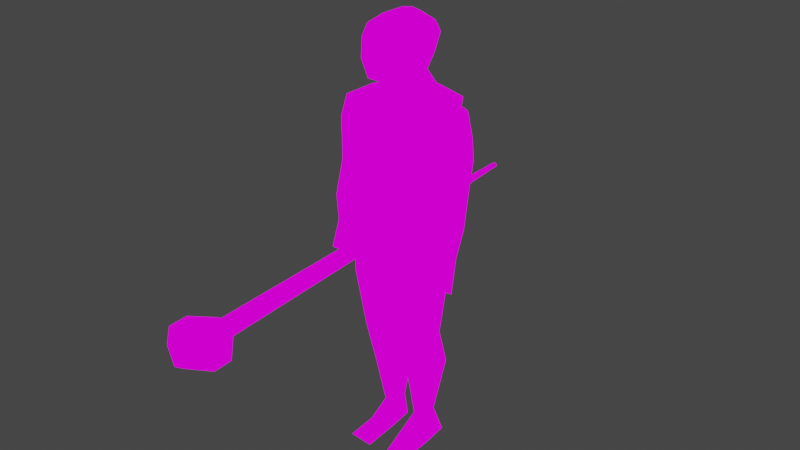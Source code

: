 # Source: ghoul.blend  (saved by Blender 2.93.20; exported with 4.5.12 LTS)
import bpy
from mathutils import Matrix  # noqa: F401  (used for matrix-valued properties, if any)

bpy.ops.wm.read_factory_settings(use_empty=True)
scene = bpy.context.scene
scene.name = 'Scene'

# ---- collections
col_collection = bpy.data.collections.new('Collection'); scene.collection.children.link(col_collection)

# ---- images (referenced by path relative to the original .blend; pixels are not part of the script)
import os
ASSET_DIR = os.environ.get("B2B_ASSET_DIR", "")  # directory of the original .blend (textures are referenced by path, not embedded)
HERE = os.path.dirname(os.path.abspath(__file__))  # packed textures are extracted next to this script under _unpacked/

def load_image(name, relpath, width, height, colorspace="sRGB"):
    """Load a texture the original file referenced (path relative to the .blend, or extracted next to this script)."""
    p = next((c for c in (os.path.join(HERE, relpath), os.path.join(ASSET_DIR, relpath)) if relpath and os.path.exists(c)), "")
    if p:
        img = bpy.data.images.load(p, check_existing=True)
        img.name = name
    else:  # same state as the original file: an image datablock whose file is absent (Cycles renders it pink)
        img = bpy.data.images.new(name, width, height)
        img.source = "FILE"
        img.filepath = "//" + (relpath or name)
    img.colorspace_settings.name = colorspace
    return img
img_ghoultext_png = load_image('ghoultext.PNG', 'ghoultext.PNG', 1024, 1024, 'sRGB')
img_ghoulclothetext_jpg = load_image('ghoulclothetext.jpg', 'ghoulclothetext.jpg', 1024, 1024, 'sRGB')

# ---- materials (node trees are filled in below, after node groups)
mat_ghoulhead = bpy.data.materials.new('ghoulhead')
mat_ghoulhead.use_transparent_shadow = False
mat_ghoularm = bpy.data.materials.new('ghoularm')
mat_ghoularm.alpha_threshold = 0.0
mat_ghoularm.use_transparent_shadow = False
mat_ghoularm.line_color = (0.0, 0.0, 0.0, 1.0)

# ---- material node trees
mat_ghoulhead.use_nodes = True; mat_ghoulhead.node_tree.nodes.clear()
_N = mat_ghoulhead.node_tree.nodes; _L = mat_ghoulhead.node_tree.links
n0 = _N.new('ShaderNodeOutputMaterial'); n0.name = 'Material Output'; n0.location = (300, 300)
n1 = _N.new('ShaderNodeEmission'); n1.name = 'Emission'; n1.location = (10, 300)
n2 = _N.new('ShaderNodeTexImage'); n2.name = 'Image Texture'; n2.location = (-280, 280)
n2.image = img_ghoultext_png
n2.interpolation = 'Closest'
_L.new(n1.outputs[0], n0.inputs[0])
_L.new(n2.outputs[0], n1.inputs[0])
n0.is_active_output = True
mat_ghoularm.use_nodes = True; mat_ghoularm.node_tree.nodes.clear()
_N = mat_ghoularm.node_tree.nodes; _L = mat_ghoularm.node_tree.links
n0 = _N.new('ShaderNodeOutputMaterial'); n0.name = 'Material Output'; n0.location = (300, 300)
n1 = _N.new('ShaderNodeEmission'); n1.name = 'Emission'; n1.location = (10, 300)
n2 = _N.new('ShaderNodeTexImage'); n2.name = 'Image Texture'; n2.location = (-280, 280)
n2.image = img_ghoulclothetext_jpg
n2.interpolation = 'Closest'
_L.new(n1.outputs[0], n0.inputs[0])
_L.new(n2.outputs[0], n1.inputs[0])
n0.is_active_output = True

# ---- world
world_world = bpy.data.worlds.new('World'); scene.world = world_world
world_world.use_nodes = True; world_world.node_tree.nodes.clear()
_N = world_world.node_tree.nodes; _L = world_world.node_tree.links
n0 = _N.new('ShaderNodeOutputWorld'); n0.name = 'World Output'; n0.location = (300, 300)
n1 = _N.new('ShaderNodeBackground'); n1.name = 'Background'; n1.location = (10, 300)
n1.inputs[0].default_value = (0.05088, 0.05088, 0.05088, 1.0)
_L.new(n1.outputs[0], n0.inputs[0])
n0.is_active_output = True
world_world.color = (0.05088, 0.05088, 0.05088)
world_world.use_sun_shadow = False
world_world.sun_shadow_jitter_overblur = 0.0

# ---- meshes
me_cube_001 = bpy.data.meshes.new('Cube.001')
me_cube_001.from_pydata([(0.6707, -0.2713, -1.226), (1.226, -1.445, -0.869), (0.6707, 2.124, -1.226), (1.226, 1.741, -0.3997), (1.422, -1.889, 0.5986), (1.422, 2.173, 0.5986), (1.638, -1.531, 1.926), (1.638, 2.494, 1.926), (1.473, -1.173, 2.76), (1.473, 2.136, 2.76), (0.8045, -0.4689, 3.347), (0.8045, 1.531, 3.347), (-0.6707, -0.2713, -1.226), (-1.226, -1.445, -0.869), (-0.6707, 2.124, -1.226), (-1.226, 1.741, -0.3997), (0.0, 2.124, -1.391), (0.0, 1.741, -0.3997), (0.0, -0.2713, -1.391), (0.0, -1.445, -0.869), (-1.422, -1.889, 0.5986), (-1.422, 2.173, 0.5986), (0.0, 2.173, 0.5986), (0.0, -1.889, 0.5986), (-1.638, -1.531, 1.926), (-1.638, 2.494, 1.926), (0.0, 2.494, 1.926), (0.0, -1.531, 1.926), (-1.473, -1.173, 2.76), (-1.473, 2.136, 2.76), (0.0, 2.136, 2.76), (0.0, -1.173, 2.76), (-0.8045, -0.4689, 3.347), (-0.8045, 1.531, 3.347), (0.0, 1.531, 3.491), (0.0, -0.4689, 3.491), (3.232, 2.983, -2.329), (2.833, 1.98, -8.69), (3.232, -2.044, -4.442), (2.833, -2.129, -8.69), (1.419, 2.406, -1.591), (1.419, -0.1228, -1.591), (1.056, 1.937, -0.6601), (1.056, -0.571, -0.9375), (3.017, 2.214, -11.09), (3.017, -2.044, -11.09), (3.017, -2.044, -11.09), (-3.16, 2.983, -2.329), (-2.76, 1.98, -8.69), (-3.16, -2.044, -4.442), (-2.76, -2.129, -8.69), (0.03647, 1.98, -8.69), (0.03647, -2.044, -4.442), (0.03647, -2.129, -8.69), (0.03647, 2.983, -2.329), (-1.346, 2.406, -1.591), (-1.346, -0.1228, -1.591), (0.03647, -0.1228, -1.56), (0.03647, 2.406, -1.56), (-0.9827, 1.937, -0.6601), (-0.9827, -0.571, -0.9375), (0.03647, -0.571, -0.9683), (0.03647, 1.937, -0.6908), (-2.944, 2.214, -11.09), (-2.944, -2.044, -11.09), (0.03647, 2.214, -11.46), (0.03647, -2.044, -11.46), (-2.944, -2.044, -11.09), (0.03647, -2.044, -11.46), (2.15, -0.4619, -4.191), (2.363, -0.2841, -2.19), (2.15, 2.144, -4.191), (2.363, 2.144, -2.19), (4.706, -0.4619, -4.618), (4.172, -0.4263, -2.873), (4.706, 2.144, -4.618), (4.172, 2.268, -2.873), (3.143, -0.2841, -6.064), (3.143, 2.144, -6.064), (4.845, -0.2841, -6.213), (4.845, 2.144, -6.213), (3.362, -0.2485, -8.488), (3.362, 1.717, -8.488), (4.891, -0.2485, -7.975), (4.891, 1.717, -7.975), (3.676, -0.6398, -11.23), (3.676, 0.7922, -11.23), (5.205, -0.6398, -10.71), (5.205, 0.7922, -10.71), (4.283, -0.7591, -12.39), (4.283, 0.378, -12.69), (4.923, -0.7591, -12.55), (4.923, 0.378, -12.86), (3.203, -1.612, -14.01), (3.203, 0.09259, -15.2), (4.801, -1.612, -14.43), (4.801, 0.09259, -15.62), (0.224, -1.607, -12.56), (0.1453, -1.94, -10.98), (0.224, 2.478, -12.56), (0.1453, 2.094, -10.98), (3.012, -1.607, -12.18), (2.934, -1.94, -10.61), (3.012, 2.478, -12.18), (2.934, 2.094, -10.61), (0.2728, -1.172, -16.32), (0.2728, 1.684, -16.32), (3.215, -1.172, -16.0), (3.215, 1.684, -16.0), (0.8528, -0.7107, -20.5), (0.8528, 1.581, -20.29), (2.694, -0.7107, -20.43), (2.694, 1.581, -20.23), (0.7237, 0.3393, -24.22), (0.7237, 2.478, -23.17), (2.668, 0.3393, -24.24), (2.668, 2.478, -23.19), (1.156, 0.6271, -27.63), (1.156, 1.908, -27.52), (2.01, 0.6271, -27.64), (2.01, 1.908, -27.53), (0.977, 0.3046, -29.58), (0.977, 2.052, -29.35), (2.746, 0.3046, -29.41), (2.746, 2.052, -29.18), (1.122, -2.196, -29.2), (1.977, -2.196, -29.21), (0.9436, -2.519, -29.74), (2.713, -2.519, -29.57), (0.09977, -1.607, -12.56), (0.1785, -1.94, -10.98), (0.09977, 2.478, -12.56), (0.1785, 2.094, -10.98), (-2.689, -1.607, -12.18), (-2.61, -1.94, -10.61), (-2.689, 2.478, -12.18), (-2.61, 2.094, -10.61), (0.05097, -1.172, -16.32), (0.05097, 1.684, -16.32), (-2.891, -1.172, -16.0), (-2.891, 1.684, -16.0), (-0.5291, -0.7107, -20.5), (-0.5291, 1.581, -20.29), (-2.37, -0.7107, -20.43), (-2.37, 1.581, -20.23), (-0.3999, 0.3393, -24.22), (-0.3999, 2.478, -23.17), (-2.344, 0.3393, -24.24), (-2.344, 2.478, -23.19), (-0.8319, 0.6271, -27.63), (-0.8319, 1.908, -27.52), (-1.686, 0.6271, -27.64), (-1.686, 1.908, -27.53), (-0.6533, 0.3046, -29.58), (-0.6533, 2.052, -29.35), (-2.423, 0.3046, -29.41), (-2.423, 2.052, -29.18), (-0.7984, -2.196, -29.2), (-1.653, -2.196, -29.21), (-0.6198, -2.519, -29.74), (-2.389, -2.519, -29.57), (-2.058, -0.4619, -4.191), (-2.271, -0.2841, -2.19), (-2.058, 2.144, -4.191), (-2.271, 2.144, -2.19), (-4.614, -0.4619, -4.618), (-4.08, -0.4263, -2.873), (-4.614, 2.144, -4.618), (-4.08, 2.268, -2.873), (-3.05, -0.2841, -6.064), (-3.05, 2.144, -6.064), (-4.753, -0.2841, -6.213), (-4.753, 2.144, -6.213), (-3.269, -0.2485, -8.488), (-3.269, 1.717, -8.488), (-4.798, -0.2485, -7.975), (-4.798, 1.717, -7.975), (-3.584, -0.6398, -11.23), (-3.584, 0.7922, -11.23), (-5.113, -0.6398, -10.71), (-5.113, 0.7922, -10.71), (-4.191, -0.7591, -12.39), (-4.191, 0.378, -12.69), (-4.831, -0.7591, -12.55), (-4.831, 0.378, -12.86), (-3.111, -1.612, -14.01), (-3.111, 0.09259, -15.2), (-4.709, -1.612, -14.43), (-4.709, 0.09259, -15.62)], [(68, 46), (68, 67)], [(16, 17, 3, 2), (2, 3, 1, 0), (16, 2, 0, 18), (19, 1, 4, 23), (0, 1, 19, 18), (23, 4, 6, 27), (1, 3, 5, 4), (3, 17, 22, 5), (6, 7, 9, 8), (5, 22, 26, 7), (4, 5, 7, 6), (8, 9, 11, 10), (27, 6, 8, 31), (7, 26, 30, 9), (11, 34, 35, 10), (31, 8, 10, 35), (9, 30, 34, 11), (16, 14, 15, 17), (14, 12, 13, 15), (16, 18, 12, 14), (19, 23, 20, 13), (12, 18, 19, 13), (23, 27, 24, 20), (13, 20, 21, 15), (15, 21, 22, 17), (24, 28, 29, 25), (21, 25, 26, 22), (20, 24, 25, 21), (28, 32, 33, 29), (27, 31, 28, 24), (25, 29, 30, 26), (33, 32, 35, 34), (31, 35, 32, 28), (29, 33, 34, 30), (37, 39, 45, 44), (37, 36, 38, 39), (51, 54, 36, 37), (39, 38, 52, 53), (52, 38, 41, 57), (57, 41, 43, 61), (36, 54, 58, 40), (38, 36, 40, 41), (42, 62, 61, 43), (41, 40, 42, 43), (40, 58, 62, 42), (65, 44, 45, 66), (39, 53, 66, 45), (51, 37, 44, 65), (48, 63, 64, 50), (48, 50, 49, 47), (51, 48, 47, 54), (50, 53, 52, 49), (52, 57, 56, 49), (57, 61, 60, 56), (47, 55, 58, 54), (49, 56, 55, 47), (59, 60, 61, 62), (56, 60, 59, 55), (55, 59, 62, 58), (65, 66, 64, 63), (50, 64, 66, 53), (51, 65, 63, 48), (69, 70, 72, 71), (71, 72, 76, 75), (75, 76, 74, 73), (73, 74, 70, 69), (75, 73, 79, 80), (76, 72, 70, 74), (80, 79, 83, 84), (73, 69, 77, 79), (71, 75, 80, 78), (69, 71, 78, 77), (81, 82, 86, 85), (77, 78, 82, 81), (79, 77, 81, 83), (78, 80, 84, 82), (87, 85, 89, 91), (83, 81, 85, 87), (82, 84, 88, 86), (84, 83, 87, 88), (92, 91, 95, 96), (86, 88, 92, 90), (88, 87, 91, 92), (85, 86, 90, 89), (94, 96, 95, 93), (89, 90, 94, 93), (91, 89, 93, 95), (90, 92, 96, 94), (97, 98, 100, 99), (99, 100, 104, 103), (103, 104, 102, 101), (101, 102, 98, 97), (103, 101, 107, 108), (104, 100, 98, 102), (108, 107, 111, 112), (101, 97, 105, 107), (99, 103, 108, 106), (97, 99, 106, 105), (109, 110, 114, 113), (105, 106, 110, 109), (107, 105, 109, 111), (106, 108, 112, 110), (115, 113, 117, 119), (111, 109, 113, 115), (110, 112, 116, 114), (112, 111, 115, 116), (120, 119, 123, 124), (114, 116, 120, 118), (116, 115, 119, 120), (113, 114, 118, 117), (122, 124, 123, 121), (117, 118, 122, 121), (117, 121, 127, 125), (118, 120, 124, 122), (126, 125, 127, 128), (121, 123, 128, 127), (119, 117, 125, 126), (123, 119, 126, 128), (129, 130, 132, 131), (131, 132, 136, 135), (135, 136, 134, 133), (133, 134, 130, 129), (135, 133, 139, 140), (136, 132, 130, 134), (140, 139, 143, 144), (133, 129, 137, 139), (131, 135, 140, 138), (129, 131, 138, 137), (141, 142, 146, 145), (137, 138, 142, 141), (139, 137, 141, 143), (138, 140, 144, 142), (147, 145, 149, 151), (143, 141, 145, 147), (142, 144, 148, 146), (144, 143, 147, 148), (152, 151, 155, 156), (146, 148, 152, 150), (148, 147, 151, 152), (145, 146, 150, 149), (154, 156, 155, 153), (149, 150, 154, 153), (149, 153, 159, 157), (150, 152, 156, 154), (158, 157, 159, 160), (153, 155, 160, 159), (151, 149, 157, 158), (155, 151, 158, 160), (161, 162, 164, 163), (163, 164, 168, 167), (167, 168, 166, 165), (165, 166, 162, 161), (167, 165, 171, 172), (168, 164, 162, 166), (172, 171, 175, 176), (165, 161, 169, 171), (163, 167, 172, 170), (161, 163, 170, 169), (173, 174, 178, 177), (169, 170, 174, 173), (171, 169, 173, 175), (170, 172, 176, 174), (179, 177, 181, 183), (175, 173, 177, 179), (174, 176, 180, 178), (176, 175, 179, 180), (184, 183, 187, 188), (178, 180, 184, 182), (180, 179, 183, 184), (177, 178, 182, 181), (186, 188, 187, 185), (181, 182, 186, 185), (183, 181, 185, 187), (182, 184, 188, 186)])
me_cube_001.polygons.foreach_set('material_index', [0, 0, 0, 0, 0, 0, 0, 0, 0, 0, 0, 0, 0, 0, 0, 0, 0, 0, 0, 0, 0, 0, 0, 0, 0, 0, 0, 0, 0, 0, 0, 0, 0, 0, 1, 1, 1, 1, 1, 1, 1, 1, 1, 1, 1, 1, 1, 1, 1, 1, 1, 1, 1, 1, 1, 1, 1, 1, 1, 1, 1, 1, 1, 1, 1, 1, 1, 1, 1, 1, 1, 1, 1, 1, 1, 1, 1, 1, 1, 1, 1, 1, 1, 1, 1, 1, 1, 1, 1, 1, 1, 1, 1, 1, 1, 1, 1, 1, 1, 1, 1, 1, 1, 1, 1, 1, 1, 1, 1, 1, 1, 1, 1, 1, 1, 1, 1, 1, 1, 1, 1, 1, 1, 1, 1, 1, 1, 1, 1, 1, 1, 1, 1, 1, 1, 1, 1, 1, 1, 1, 1, 1, 1, 1, 1, 1, 1, 1, 1, 1, 1, 1, 1, 1, 1, 1, 1, 1, 1, 1, 1, 1, 1, 1, 1, 1, 1, 1, 1, 1, 1, 1, 1, 1])
_uv = me_cube_001.uv_layers.new(name='UVMap')
_uv.uv.foreach_set('vector', [0.2472, 0.444, 0.228, 0.4616, 0.1927, 0.4488, 0.2251, 0.4395, 0.3835, 0.6747, 0.39, 0.689, 0.3224, 0.7108, 0.3367, 0.694, 0.3738, 0.6669, 0.3835, 0.6747, 0.3367, 0.694, 0.327, 0.6863, 0.5869, 0.8717, 0.6257, 0.8717, 0.6318, 0.8997, 0.5868, 0.8996, 0.6082, 0.8493, 0.6257, 0.8717, 0.5869, 0.8717, 0.5864, 0.8482, 0.5868, 0.8996, 0.6318, 0.8997, 0.6386, 0.9248, 0.5867, 0.9247, 0.3224, 0.7108, 0.39, 0.689, 0.4132, 0.6965, 0.3356, 0.7308, 0.1927, 0.4488, 0.228, 0.4616, 0.2084, 0.4796, 0.1675, 0.4648, 0.1934, 0.4777, 0.1288, 0.5146, 0.121, 0.5034, 0.1742, 0.4731, 0.1675, 0.4648, 0.2084, 0.4796, 0.1838, 0.5022, 0.1366, 0.4852, 0.2206, 0.4868, 0.1554, 0.5241, 0.1288, 0.5146, 0.1934, 0.4777, 0.1742, 0.4731, 0.121, 0.5034, 0.1166, 0.4897, 0.1487, 0.4713, 0.5867, 0.9247, 0.6386, 0.9248, 0.6333, 0.9413, 0.5867, 0.9413, 0.1366, 0.4852, 0.1838, 0.5022, 0.1674, 0.5173, 0.125, 0.502, 0.1166, 0.4897, 0.1036, 0.4821, 0.1357, 0.4638, 0.1487, 0.4713, 0.5867, 0.9413, 0.6333, 0.9413, 0.6121, 0.958, 0.5864, 0.9598, 0.125, 0.502, 0.1674, 0.5173, 0.1505, 0.5331, 0.1291, 0.5229, 0.2472, 0.444, 0.2251, 0.4395, 0.1927, 0.4488, 0.228, 0.4616, 0.3835, 0.6747, 0.3367, 0.694, 0.3224, 0.7108, 0.39, 0.689, 0.3738, 0.6669, 0.327, 0.6863, 0.3367, 0.694, 0.3835, 0.6747, 0.5869, 0.8717, 0.5868, 0.8996, 0.6318, 0.8997, 0.6257, 0.8717, 0.6082, 0.8493, 0.5864, 0.8482, 0.5869, 0.8717, 0.6257, 0.8717, 0.5868, 0.8996, 0.5867, 0.9247, 0.6386, 0.9248, 0.6318, 0.8997, 0.3224, 0.7108, 0.3356, 0.7308, 0.4132, 0.6965, 0.39, 0.689, 0.1927, 0.4488, 0.1675, 0.4648, 0.2084, 0.4796, 0.228, 0.4616, 0.1934, 0.4777, 0.1742, 0.4731, 0.121, 0.5034, 0.1288, 0.5146, 0.1675, 0.4648, 0.1366, 0.4852, 0.1838, 0.5022, 0.2084, 0.4796, 0.2206, 0.4868, 0.1934, 0.4777, 0.1288, 0.5146, 0.1554, 0.5241, 0.1742, 0.4731, 0.1487, 0.4713, 0.1166, 0.4897, 0.121, 0.5034, 0.5867, 0.9247, 0.5867, 0.9413, 0.6333, 0.9413, 0.6386, 0.9248, 0.1366, 0.4852, 0.125, 0.502, 0.1674, 0.5173, 0.1838, 0.5022, 0.1166, 0.4897, 0.1487, 0.4713, 0.1357, 0.4638, 0.1036, 0.4821, 0.5867, 0.9413, 0.5864, 0.9598, 0.6121, 0.958, 0.6333, 0.9413, 0.125, 0.502, 0.1291, 0.5229, 0.1505, 0.5331, 0.1674, 0.5173, 0.6485, 0.4183, 0.5551, 0.415, 0.5618, 0.3932, 0.6586, 0.3966, 0.6485, 0.4183, 0.6586, 0.477, 0.5485, 0.4538, 0.5551, 0.415, 0.6965, 0.4346, 0.657, 0.5151, 0.5571, 0.5073, 0.6091, 0.4278, 0.7065, 0.4433, 0.7056, 0.5367, 0.5536, 0.5362, 0.5536, 0.4433, 0.4672, 0.6581, 0.6192, 0.6586, 0.5456, 0.7105, 0.47, 0.7111, 0.4757, 0.7179, 0.5513, 0.7173, 0.5314, 0.7347, 0.4757, 0.7341, 0.5571, 0.5073, 0.657, 0.5151, 0.6511, 0.5271, 0.6081, 0.5234, 0.5485, 0.4538, 0.6586, 0.477, 0.6347, 0.493, 0.5788, 0.4872, 0.625, 0.5, 0.75, 0.5, 0.75, 0.75, 0.625, 0.75, 0.5346, 0.7167, 0.5905, 0.7225, 0.5744, 0.7303, 0.5204, 0.7223, 0.6081, 0.5234, 0.6511, 0.5271, 0.6452, 0.5395, 0.6131, 0.5374, 0.7203, 0.4255, 0.6577, 0.4255, 0.6577, 0.39, 0.7203, 0.39, 0.7065, 0.4433, 0.5536, 0.4433, 0.5536, 0.3828, 0.7166, 0.3908, 0.6965, 0.4346, 0.6091, 0.4278, 0.6181, 0.3972, 0.7135, 0.3999, 0.6485, 0.4183, 0.6586, 0.3966, 0.5618, 0.3932, 0.5551, 0.415, 0.6485, 0.4183, 0.5551, 0.415, 0.5485, 0.4538, 0.6586, 0.477, 0.6965, 0.4346, 0.6091, 0.4278, 0.5571, 0.5073, 0.657, 0.5151, 0.7065, 0.4433, 0.5536, 0.4433, 0.5536, 0.5362, 0.7056, 0.5367, 0.4672, 0.6581, 0.47, 0.7111, 0.5456, 0.7105, 0.6192, 0.6586, 0.4757, 0.7179, 0.4757, 0.7341, 0.5314, 0.7347, 0.5513, 0.7173, 0.5571, 0.5073, 0.6081, 0.5234, 0.6511, 0.5271, 0.657, 0.5151, 0.5485, 0.4538, 0.5788, 0.4872, 0.6347, 0.493, 0.6586, 0.477, 0.625, 0.5, 0.625, 0.75, 0.75, 0.75, 0.75, 0.5, 0.5346, 0.7167, 0.5204, 0.7223, 0.5744, 0.7303, 0.5905, 0.7225, 0.6081, 0.5234, 0.6131, 0.5374, 0.6452, 0.5395, 0.6511, 0.5271, 0.7203, 0.4255, 0.7203, 0.39, 0.6577, 0.39, 0.6577, 0.4255, 0.7065, 0.4433, 0.7166, 0.3908, 0.5536, 0.3828, 0.5536, 0.4433, 0.6965, 0.4346, 0.7135, 0.3999, 0.6181, 0.3972, 0.6091, 0.4278, 0.2552, 0.6468, 0.2702, 0.6707, 0.2002, 0.6804, 0.18, 0.6572, 0.2993, 0.6743, 0.2952, 0.7129, 0.2063, 0.702, 0.1756, 0.6691, 0.1669, 0.6509, 0.1466, 0.6266, 0.2379, 0.6172, 0.2551, 0.6418, 0.2789, 0.662, 0.3009, 0.6883, 0.2601, 0.7128, 0.2093, 0.6898, 0.1669, 0.6509, 0.2551, 0.6418, 0.2631, 0.6641, 0.1809, 0.6726, 0.1466, 0.6266, 0.1339, 0.6, 0.2161, 0.5915, 0.2379, 0.6172, 0.1809, 0.6726, 0.2631, 0.6641, 0.2774, 0.6881, 0.2108, 0.6949, 0.2789, 0.662, 0.2093, 0.6898, 0.1984, 0.6578, 0.2478, 0.6409, 0.2993, 0.6743, 0.1756, 0.6691, 0.1642, 0.6387, 0.2462, 0.6396, 0.2552, 0.6468, 0.18, 0.6572, 0.1588, 0.6328, 0.2288, 0.623, 0.8619, 0.3622, 0.941, 0.3566, 0.9234, 0.4036, 0.8658, 0.4077, 0.2288, 0.623, 0.1588, 0.6328, 0.1467, 0.603, 0.2034, 0.5951, 0.2478, 0.6409, 0.1984, 0.6578, 0.1517, 0.6259, 0.2103, 0.6187, 0.2462, 0.6396, 0.1642, 0.6387, 0.1569, 0.604, 0.2289, 0.5926, 0.9425, 0.3904, 0.854, 0.3829, 0.8803, 0.3554, 0.9149, 0.35, 0.9425, 0.4528, 0.854, 0.4454, 0.854, 0.3829, 0.9425, 0.3904, 0.9416, 0.4239, 0.8783, 0.429, 0.8783, 0.3824, 0.9416, 0.3773, 0.9383, 0.4558, 0.84, 0.4451, 0.858, 0.3878, 0.9296, 0.3956, 0.5002, 0.8755, 0.5002, 0.8842, 0.4629, 0.8867, 0.4498, 0.8723, 0.9416, 0.3773, 0.8783, 0.3824, 0.8999, 0.3482, 0.9247, 0.3519, 0.9296, 0.3956, 0.858, 0.3878, 0.8773, 0.3499, 0.9383, 0.3501, 0.8658, 0.4077, 0.9234, 0.4036, 0.918, 0.4303, 0.87, 0.4291, 0.4883, 0.8926, 0.5189, 0.8908, 0.5189, 0.9064, 0.4883, 0.9082, 0.5669, 0.8828, 0.5201, 0.8864, 0.4831, 0.8444, 0.5669, 0.8483, 0.5139, 0.8851, 0.5139, 0.8999, 0.4003, 0.9141, 0.4003, 0.8772, 0.5094, 0.8548, 0.5094, 0.8497, 0.562, 0.8452, 0.562, 0.858, 0.678, 0.4624, 0.6787, 0.476, 0.5953, 0.4696, 0.5936, 0.456, 0.6493, 0.5173, 0.6439, 0.5363, 0.5613, 0.5352, 0.5667, 0.5163, 0.5931, 0.3657, 0.613, 0.3491, 0.7251, 0.3585, 0.7066, 0.3753, 0.5954, 0.3343, 0.5966, 0.3158, 0.6773, 0.3193, 0.6761, 0.3379, 0.5931, 0.3657, 0.7066, 0.3753, 0.6722, 0.4168, 0.5929, 0.4101, 0.625, 0.5, 0.875, 0.5, 0.875, 0.75, 0.625, 0.75, 0.5929, 0.4101, 0.6722, 0.4168, 0.6334, 0.4652, 0.5709, 0.4576, 0.5954, 0.3343, 0.6761, 0.3379, 0.6773, 0.3816, 0.5922, 0.3787, 0.6493, 0.5173, 0.5667, 0.5163, 0.5794, 0.4707, 0.6661, 0.4726, 0.678, 0.4624, 0.5936, 0.456, 0.6249, 0.4261, 0.6839, 0.4306, 0.691, 0.395, 0.6428, 0.3931, 0.6357, 0.3679, 0.684, 0.3626, 0.6839, 0.4306, 0.6249, 0.4261, 0.6428, 0.3931, 0.691, 0.395, 0.5922, 0.3787, 0.6773, 0.3816, 0.6635, 0.4303, 0.6104, 0.43, 0.6661, 0.4726, 0.5794, 0.4707, 0.6148, 0.4228, 0.6685, 0.4255, 0.4892, 0.848, 0.5402, 0.8472, 0.5313, 0.8833, 0.5089, 0.8836, 0.6104, 0.43, 0.6635, 0.4303, 0.6699, 0.4748, 0.6138, 0.4756, 0.6685, 0.4255, 0.6148, 0.4228, 0.6304, 0.3869, 0.6866, 0.3909, 0.5709, 0.4576, 0.6334, 0.4652, 0.582, 0.5051, 0.5287, 0.4885, 0.5458, 0.8758, 0.5199, 0.8743, 0.5163, 0.8585, 0.5514, 0.8613, 0.515, 0.9251, 0.4569, 0.9238, 0.4819, 0.8718, 0.5075, 0.8723, 0.5514, 0.9117, 0.5093, 0.9022, 0.5199, 0.8743, 0.5458, 0.8758, 0.4879, 0.8671, 0.5389, 0.8553, 0.5323, 0.8989, 0.5009, 0.9007, 0.5138, 0.9176, 0.4513, 0.918, 0.4511, 0.8932, 0.5137, 0.8928, 0.5009, 0.9007, 0.5323, 0.8989, 0.5389, 0.9168, 0.4963, 0.9203, 0.5009, 0.9007, 0.4963, 0.9203, 0.427, 0.924, 0.4339, 0.9181, 0.5075, 0.8723, 0.4819, 0.8718, 0.4619, 0.8516, 0.515, 0.8505, 0.5126, 0.9176, 0.535, 0.9172, 0.5402, 0.9238, 0.4936, 0.9229, 0.5137, 0.8928, 0.4511, 0.8932, 0.4513, 0.8534, 0.5138, 0.853, 0.5089, 0.8836, 0.5313, 0.8833, 0.535, 0.9172, 0.5126, 0.9176, 0.5163, 0.8585, 0.5199, 0.8743, 0.4633, 0.861, 0.46, 0.854, 0.678, 0.4624, 0.6787, 0.476, 0.5953, 0.4696, 0.5936, 0.456, 0.6493, 0.5173, 0.6439, 0.5363, 0.5613, 0.5352, 0.5667, 0.5163, 0.5931, 0.3657, 0.613, 0.3491, 0.7251, 0.3585, 0.7066, 0.3753, 0.5954, 0.3343, 0.5966, 0.3158, 0.6773, 0.3193, 0.6761, 0.3379, 0.5931, 0.3657, 0.7066, 0.3753, 0.6722, 0.4168, 0.5929, 0.4101, 0.625, 0.5, 0.875, 0.5, 0.875, 0.75, 0.625, 0.75, 0.5929, 0.4101, 0.6722, 0.4168, 0.6334, 0.4652, 0.5709, 0.4576, 0.5954, 0.3343, 0.6761, 0.3379, 0.6773, 0.3816, 0.5922, 0.3787, 0.6493, 0.5173, 0.5667, 0.5163, 0.5794, 0.4707, 0.6661, 0.4726, 0.678, 0.4624, 0.5936, 0.456, 0.6249, 0.4261, 0.6839, 0.4306, 0.691, 0.395, 0.6428, 0.3931, 0.6357, 0.3679, 0.684, 0.3626, 0.6839, 0.4306, 0.6249, 0.4261, 0.6428, 0.3931, 0.691, 0.395, 0.5922, 0.3787, 0.6773, 0.3816, 0.6635, 0.4303, 0.6104, 0.43, 0.6661, 0.4726, 0.5794, 0.4707, 0.6148, 0.4228, 0.6685, 0.4255, 0.4892, 0.848, 0.5402, 0.8472, 0.5313, 0.8833, 0.5089, 0.8836, 0.6104, 0.43, 0.6635, 0.4303, 0.6699, 0.4748, 0.6138, 0.4756, 0.6685, 0.4255, 0.6148, 0.4228, 0.6304, 0.3869, 0.6866, 0.3909, 0.5709, 0.4576, 0.6334, 0.4652, 0.582, 0.5051, 0.5287, 0.4885, 0.5458, 0.8758, 0.5199, 0.8743, 0.5163, 0.8585, 0.5514, 0.8613, 0.515, 0.9251, 0.4569, 0.9238, 0.4819, 0.8718, 0.5075, 0.8723, 0.5514, 0.9117, 0.5093, 0.9022, 0.5199, 0.8743, 0.5458, 0.8758, 0.4879, 0.8671, 0.5389, 0.8553, 0.5323, 0.8989, 0.5009, 0.9007, 0.5138, 0.9176, 0.4513, 0.918, 0.4511, 0.8932, 0.5137, 0.8928, 0.5009, 0.9007, 0.5323, 0.8989, 0.5389, 0.9168, 0.4963, 0.9203, 0.5009, 0.9007, 0.4963, 0.9203, 0.427, 0.924, 0.4339, 0.9181, 0.5075, 0.8723, 0.4819, 0.8718, 0.4619, 0.8516, 0.515, 0.8505, 0.5126, 0.9176, 0.535, 0.9172, 0.5402, 0.9238, 0.4936, 0.9229, 0.5137, 0.8928, 0.4511, 0.8932, 0.4513, 0.8534, 0.5138, 0.853, 0.5089, 0.8836, 0.5313, 0.8833, 0.535, 0.9172, 0.5126, 0.9176, 0.5163, 0.8585, 0.5199, 0.8743, 0.4633, 0.861, 0.46, 0.854, 0.2552, 0.6468, 0.2702, 0.6707, 0.2002, 0.6804, 0.18, 0.6572, 0.2993, 0.6743, 0.2952, 0.7129, 0.2063, 0.702, 0.1756, 0.6691, 0.1669, 0.6509, 0.1466, 0.6266, 0.2379, 0.6172, 0.2551, 0.6418, 0.2789, 0.662, 0.3009, 0.6883, 0.2601, 0.7128, 0.2093, 0.6898, 0.1669, 0.6509, 0.2551, 0.6418, 0.2631, 0.6641, 0.1809, 0.6726, 0.1466, 0.6266, 0.1339, 0.6, 0.2161, 0.5915, 0.2379, 0.6172, 0.1809, 0.6726, 0.2631, 0.6641, 0.2774, 0.6881, 0.2108, 0.6949, 0.2789, 0.662, 0.2093, 0.6898, 0.1984, 0.6578, 0.2478, 0.6409, 0.2993, 0.6743, 0.1756, 0.6691, 0.1642, 0.6387, 0.2462, 0.6396, 0.2552, 0.6468, 0.18, 0.6572, 0.1588, 0.6328, 0.2288, 0.623, 0.8619, 0.3622, 0.941, 0.3566, 0.9234, 0.4036, 0.8658, 0.4077, 0.2288, 0.623, 0.1588, 0.6328, 0.1467, 0.603, 0.2034, 0.5951, 0.2478, 0.6409, 0.1984, 0.6578, 0.1517, 0.6259, 0.2103, 0.6187, 0.2462, 0.6396, 0.1642, 0.6387, 0.1569, 0.604, 0.2289, 0.5926, 0.9425, 0.3904, 0.854, 0.3829, 0.8803, 0.3554, 0.9149, 0.35, 0.9425, 0.4528, 0.854, 0.4454, 0.854, 0.3829, 0.9425, 0.3904, 0.9416, 0.4239, 0.8783, 0.429, 0.8783, 0.3824, 0.9416, 0.3773, 0.9383, 0.4558, 0.84, 0.4451, 0.858, 0.3878, 0.9296, 0.3956, 0.5002, 0.8755, 0.5002, 0.8842, 0.4629, 0.8867, 0.4498, 0.8723, 0.9416, 0.3773, 0.8783, 0.3824, 0.8999, 0.3482, 0.9247, 0.3519, 0.9296, 0.3956, 0.858, 0.3878, 0.8773, 0.3499, 0.9383, 0.3501, 0.8658, 0.4077, 0.9234, 0.4036, 0.918, 0.4303, 0.87, 0.4291, 0.4883, 0.8926, 0.5189, 0.8908, 0.5189, 0.9064, 0.4883, 0.9082, 0.5669, 0.8828, 0.5201, 0.8864, 0.4831, 0.8444, 0.5669, 0.8483, 0.5139, 0.8851, 0.5139, 0.8999, 0.4003, 0.9141, 0.4003, 0.8772, 0.5094, 0.8548, 0.5094, 0.8497, 0.562, 0.8452, 0.562, 0.858])
me_cube_001.materials.append(mat_ghoulhead)
me_cube_001.materials.append(mat_ghoularm)
me_cube_001.use_remesh_fix_poles = True
me_cube_001.use_remesh_preserve_attributes = False
me_cube_001.update()
me_cube_006 = bpy.data.meshes.new('Cube.006')
me_cube_006.from_pydata([(-1.0, -1.0, -1.0), (-1.0, -1.0, 1.0), (-1.0, 1.0, -1.0), (-1.0, 1.0, 1.0), (1.0, -1.0, -1.0), (1.0, -1.0, 1.0), (1.0, 1.0, -1.0), (1.0, 1.0, 1.0), (-1.166, -31.64, -1.166), (-1.166, -31.64, 1.166), (1.166, -31.64, 1.166), (1.166, -31.64, -1.166), (-0.313, 38.25, 0.313), (-0.313, 38.25, -0.313), (0.313, 38.25, -0.313), (0.313, 38.25, 0.313), (-3.239, -34.77, -3.239), (-3.239, -34.77, 3.239), (3.239, -34.77, 3.239), (3.239, -34.77, -3.239), (-3.239, -38.04, -3.239), (-3.239, -38.04, 3.239), (3.239, -38.04, 3.239), (3.239, -38.04, -3.239), (-1.599, -40.45, -1.61), (-1.599, -40.45, 1.685), (1.697, -40.45, 1.685), (1.697, -40.45, -1.61)], [], [(0, 1, 3, 2), (3, 7, 15, 12), (6, 7, 5, 4), (5, 1, 9, 10), (2, 6, 4, 0), (7, 3, 1, 5), (11, 10, 18, 19), (4, 5, 10, 11), (1, 0, 8, 9), (0, 4, 11, 8), (13, 12, 15, 14), (2, 3, 12, 13), (7, 6, 14, 15), (6, 2, 13, 14), (18, 17, 21, 22), (8, 11, 19, 16), (9, 8, 16, 17), (10, 9, 17, 18), (20, 23, 27, 24), (19, 18, 22, 23), (16, 19, 23, 20), (17, 16, 20, 21), (27, 26, 25, 24), (21, 20, 24, 25), (22, 21, 25, 26), (23, 22, 26, 27)])
_uv = me_cube_006.uv_layers.new(name='UVMap')
_uv.uv.foreach_set('vector', [0.7479, 0.7893, 0.7496, 0.7863, 0.7571, 0.787, 0.7553, 0.79, 0.9039, 0.8025, 0.9015, 0.8056, 0.7605, 0.7863, 0.7613, 0.7853, 0.8764, 0.8053, 0.8786, 0.8027, 0.885, 0.8036, 0.8828, 0.8061, 0.8628, 0.8021, 0.8606, 0.8042, 0.7806, 0.7913, 0.7831, 0.7888, 0.8875, 0.802, 0.8892, 0.7992, 0.8963, 0.7999, 0.8945, 0.8028, 0.9015, 0.8056, 0.9039, 0.8025, 0.9116, 0.8035, 0.9091, 0.8066, 0.6892, 0.09436, 0.681, 0.09176, 0.6842, 0.08414, 0.707, 0.09138, 0.7572, 0.7909, 0.7595, 0.7879, 0.873, 0.8017, 0.8703, 0.8051, 0.8606, 0.8042, 0.8586, 0.8063, 0.7782, 0.7937, 0.7806, 0.7913, 0.7934, 0.8017, 0.7934, 0.7983, 0.922, 0.798, 0.922, 0.8019, 0.8754, 0.8034, 0.877, 0.7963, 0.921, 0.798, 0.9194, 0.805, 0.7553, 0.79, 0.7571, 0.787, 0.8956, 0.8009, 0.895, 0.8019, 0.8786, 0.8027, 0.8764, 0.8053, 0.7567, 0.788, 0.7575, 0.7872, 0.8892, 0.7992, 0.8875, 0.802, 0.7573, 0.7878, 0.7578, 0.7869, 0.662, 0.1061, 0.646, 0.09356, 0.6618, 0.09034, 0.6778, 0.1029, 0.642, 0.1091, 0.6319, 0.1068, 0.6323, 0.09825, 0.6602, 0.1047, 0.6461, 0.1198, 0.626, 0.1198, 0.6081, 0.1069, 0.664, 0.1069, 0.6387, 0.1058, 0.6329, 0.1013, 0.646, 0.09356, 0.662, 0.1061, 0.6683, 0.09903, 0.6404, 0.09262, 0.6542, 0.08912, 0.6684, 0.09239, 0.707, 0.09138, 0.6842, 0.08414, 0.6933, 0.07954, 0.7161, 0.08677, 0.6602, 0.1047, 0.6323, 0.09825, 0.6404, 0.09262, 0.6683, 0.09903, 0.664, 0.1069, 0.6081, 0.1069, 0.6081, 0.0956, 0.664, 0.0956, 0.6215, 0.1344, 0.5899, 0.1344, 0.5899, 0.1217, 0.6215, 0.1217, 0.691, 0.0956, 0.6351, 0.0956, 0.6492, 0.08554, 0.6776, 0.08554, 0.6778, 0.1029, 0.6618, 0.09034, 0.6798, 0.09069, 0.6879, 0.09708, 0.7161, 0.08677, 0.6933, 0.07954, 0.7068, 0.07723, 0.7184, 0.08091])
me_cube_006.materials.append(mat_ghoularm)
me_cube_006.use_remesh_fix_poles = True
me_cube_006.use_remesh_preserve_attributes = False
me_cube_006.update()
arm_armature = bpy.data.armatures.new('Armature')  # bones are not reproduced

# ---- objects
ob_cube_001 = bpy.data.objects.new('Cube.001', me_cube_001)
ob_armature = bpy.data.objects.new('Armature', arm_armature)
ob_cube = bpy.data.objects.new('Cube', me_cube_006)

# ---- transforms, parenting, visibility, modifiers, constraints
ob_cube_001.parent = ob_armature
ob_cube_001.location = (-0.02746, -0.1964, 5.269)
ob_cube_001.scale = (0.178, 0.178, 0.178)
_vg = ob_cube_001.vertex_groups.new(name='body')
_vg.add([36, 37, 38, 39, 40, 41, 42, 43, 44, 45, 47, 48, 49, 50, 51, 52, 53, 54, 55, 56, 57, 58, 59, 60, 61, 62, 63, 64, 65, 66], 1.0, 'REPLACE')
_vg = ob_cube_001.vertex_groups.new(name='head')
_vg.add([0, 1, 2, 3, 4, 5, 6, 7, 8, 9, 10, 11, 12, 13, 14, 15, 16, 17, 18, 19, 20, 21, 22, 23, 24, 25, 26, 27, 28, 29, 30, 31, 32, 33, 34, 35], 1.0, 'REPLACE')
_vg = ob_cube_001.vertex_groups.new(name='upleg.l')
_vg.add([97, 98, 99, 100, 101, 102, 103, 104, 105, 106, 107, 108, 109, 110, 111, 112], 1.0, 'REPLACE')
_vg = ob_cube_001.vertex_groups.new(name='lowleg.l')
_vg.add([113, 114, 115, 116, 117, 118, 119, 120, 121, 122, 123, 124, 125, 126, 127, 128], 1.0, 'REPLACE')
_vg = ob_cube_001.vertex_groups.new(name='uparm.l')
_vg.add([69, 70, 71, 72, 73, 74, 75, 76, 77, 78, 79, 80, 81, 82, 83, 84], 1.0, 'REPLACE')
_vg = ob_cube_001.vertex_groups.new(name='lowarm.l')
_vg.add([85, 86, 87, 88, 89, 90, 91, 92, 93, 94, 95, 96], 1.0, 'REPLACE')
_vg = ob_cube_001.vertex_groups.new(name='upleg.r')
_vg.add([129, 130, 131, 132, 133, 134, 135, 136, 137, 138, 139, 140, 141, 142, 143, 144], 1.0, 'REPLACE')
_vg = ob_cube_001.vertex_groups.new(name='lowleg.r')
_vg.add([145, 146, 147, 148, 149, 150, 151, 152, 153, 154, 155, 156, 157, 158, 159, 160], 1.0, 'REPLACE')
_vg = ob_cube_001.vertex_groups.new(name='uparm.r')
_vg.add([161, 162, 163, 164, 165, 166, 167, 168, 169, 170, 171, 172, 173, 174, 175, 176], 1.0, 'REPLACE')
_vg = ob_cube_001.vertex_groups.new(name='lowarm.r')
_vg.add([177, 178, 179, 180, 181, 182, 183, 184, 185, 186, 187, 188], 1.0, 'REPLACE')
_m = ob_cube_001.modifiers.new('Armature', 'ARMATURE')
_m.object = ob_armature
ob_armature.location = (0.0, 0.0, 0.0)
ob_cube.parent = ob_armature
ob_cube.location = (-0.7233, -2.855e-07, 2.609)
ob_cube.rotation_euler = (7.285e-09, -0.3221, 0.05402)
ob_cube.scale = (0.08243, 0.08243, 0.08243)
_vg = ob_cube.vertex_groups.new(name='body')
_vg = ob_cube.vertex_groups.new(name='head')
_vg = ob_cube.vertex_groups.new(name='upleg.l')
_vg = ob_cube.vertex_groups.new(name='lowleg.l')
_vg = ob_cube.vertex_groups.new(name='uparm.l')
_vg = ob_cube.vertex_groups.new(name='lowarm.l')
_vg = ob_cube.vertex_groups.new(name='upleg.r')
_vg = ob_cube.vertex_groups.new(name='lowleg.r')
_vg = ob_cube.vertex_groups.new(name='uparm.r')
_vg = ob_cube.vertex_groups.new(name='lowarm.r')
_vg = ob_cube.vertex_groups.new(name='staff')
_vg.add([0, 1, 2, 3, 4, 5, 6, 7, 8, 9, 10, 11, 12, 13, 14, 15, 16, 17, 18, 19, 20, 21, 22, 23, 24, 25, 26, 27], 1.0, 'REPLACE')
_m = ob_cube.modifiers.new('Armature', 'ARMATURE')
_m.object = ob_armature

# ---- collection membership
col_collection.objects.link(ob_cube_001)
col_collection.objects.link(ob_armature)
col_collection.objects.link(ob_cube)

# ---- scene / render settings (as saved in the file)
scene.frame_start = 1; scene.frame_end = 20; scene.frame_set(0)
scene.render.engine = 'BLENDER_EEVEE_NEXT'
scene.cycles.use_denoising = False
scene.cycles.samples = 128
scene.cycles.sampling_pattern = 'TABULATED_SOBOL'
scene.cycles.use_adaptive_sampling = False
scene.cycles.use_light_tree = False
scene.view_settings.view_transform = 'Filmic'
bpy.context.view_layer.update()

# ---- added for rendering (the .blend has no active camera): camera
cam_auto = bpy.data.cameras.new('AutoCamera')
cam_auto.lens = 50.0
cam_auto.sensor_width = 36.0
cam_auto.clip_end = 1000.0
ob_auto_camera = bpy.data.objects.new('AutoCamera', cam_auto)
scene.collection.objects.link(ob_auto_camera)
ob_auto_camera.location = (7.87585, -9.62193, 9.47342)
ob_auto_camera.rotation_euler = (1.09748, -7.21219e-08, 0.694738)
scene.camera = ob_auto_camera
bpy.context.view_layer.update()
